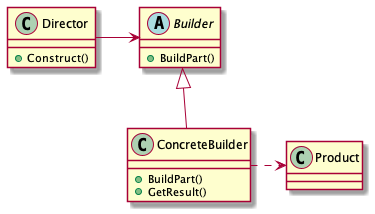

The diagram above was rendered by PlantUML. Its source (embedded in the PNG):
@startuml
class Director
together {
  abstract class Builder
  class ConcreteBuilder
  class Product
}

Director -right-> Builder
Builder <|-- ConcreteBuilder
ConcreteBuilder .right.> Product

class Director {
  +Construct()
}
abstract class Builder {
  +BuildPart()
}
class ConcreteBuilder {
  +BuildPart()
  +GetResult()
}
@enduml